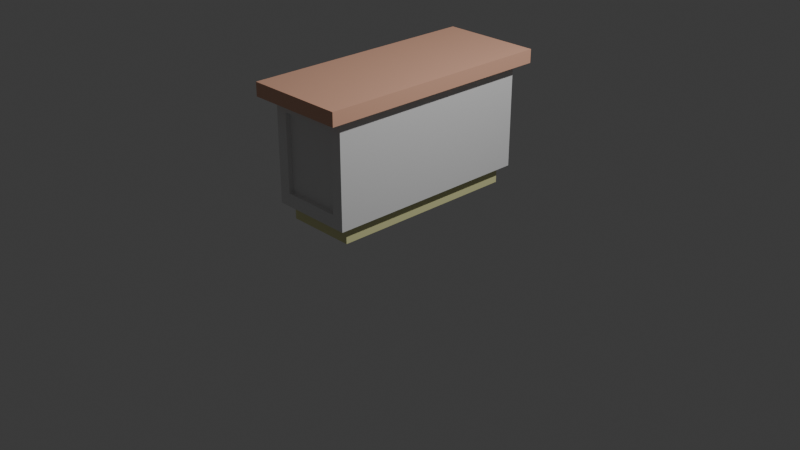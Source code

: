 # Source: Table001.blend  (saved by Blender 5.0.119; exported with 4.5.12 LTS)
import bpy
from mathutils import Matrix  # noqa: F401  (used for matrix-valued properties, if any)

bpy.ops.wm.read_factory_settings(use_empty=True)
scene = bpy.context.scene
scene.name = 'Scene'

# ---- collections
col_collection = bpy.data.collections.new('Collection'); scene.collection.children.link(col_collection)

# ---- materials (node trees are filled in below, after node groups)
mat_base001 = bpy.data.materials.new('Base001')
mat_base001.alpha_threshold = 0.0
mat_base001.use_backface_culling_lightprobe_volume = False
mat_base001.roughness = 0.5
mat_base001.line_color = (0.0, 0.0, 0.0, 1.0)
mat_base002 = bpy.data.materials.new('Base002')
mat_top001 = bpy.data.materials.new('Top001')

# ---- material node trees
mat_base001.use_nodes = True; mat_base001.node_tree.nodes.clear()
_N = mat_base001.node_tree.nodes; _L = mat_base001.node_tree.links
n0 = _N.new('ShaderNodeOutputMaterial'); n0.name = 'Material Output'; n0.location = (200, 100)
n1 = _N.new('ShaderNodeBsdfPrincipled'); n1.name = 'Principled BSDF'; n1.location = (-200, 100)
n1.inputs[0].default_value = (0.8, 0.7925, 0.4094, 1.0)
_L.new(n1.outputs[0], n0.inputs[0])
n0.is_active_output = True
mat_base002.use_nodes = True; mat_base002.node_tree.nodes.clear()
_N = mat_base002.node_tree.nodes; _L = mat_base002.node_tree.links
n0 = _N.new('ShaderNodeBsdfPrincipled'); n0.name = 'Principled BSDF'; n0.location = (-200, 100)
n1 = _N.new('ShaderNodeOutputMaterial'); n1.name = 'Material Output'; n1.location = (200, 100)
_L.new(n0.outputs[0], n1.inputs[0])
n1.is_active_output = True
mat_top001.use_nodes = True; mat_top001.node_tree.nodes.clear()
_N = mat_top001.node_tree.nodes; _L = mat_top001.node_tree.links
n0 = _N.new('ShaderNodeBsdfPrincipled'); n0.name = 'Principled BSDF'; n0.location = (-200, 100)
n0.inputs[0].default_value = (0.8, 0.4486, 0.3118, 1.0)
n1 = _N.new('ShaderNodeOutputMaterial'); n1.name = 'Material Output'; n1.location = (200, 100)
_L.new(n0.outputs[0], n1.inputs[0])
n1.is_active_output = True

# ---- world
world_world = bpy.data.worlds.new('World'); scene.world = world_world
world_world.use_nodes = True; world_world.node_tree.nodes.clear()
_N = world_world.node_tree.nodes; _L = world_world.node_tree.links
n0 = _N.new('ShaderNodeOutputWorld'); n0.name = 'World Output'; n0.location = (200, 100)
n1 = _N.new('ShaderNodeBackground'); n1.name = 'Background'; n1.location = (-200, 100)
n1.inputs[0].default_value = (0.05088, 0.05088, 0.05088, 1.0)
_L.new(n1.outputs[0], n0.inputs[0])
n0.is_active_output = True
world_world.color = (0.05088, 0.05088, 0.05088)
world_world.sun_shadow_jitter_overblur = 0.0

# ---- cameras
cam_camera = bpy.data.cameras.new('Camera')
cam_camera.clip_end = 100.0
cam_camera.ortho_scale = 7.314

# ---- lights
light_light = bpy.data.lights.new('Light', 'POINT')
light_light.energy = 1000.0
light_light.shadow_soft_size = 0.1

# ---- meshes
me_cube = bpy.data.meshes.new('Cube')
me_cube.from_pydata([(0.4686, 2.555, 0.7499), (0.5421, 2.328, -1.0), (0.4675, -2.555, 0.7488), (0.5421, -2.312, -1.0), (-0.6453, 2.305, 0.7502), (-0.5421, 2.328, -1.0), (-0.6453, -2.305, 0.7505), (-0.5421, -2.312, -1.0), (-0.6453, 2.305, -0.7502), (-0.6453, -2.305, -0.7505), (0.4686, 2.555, -0.7499), (0.4675, -2.555, -0.7488), (-0.5421, 2.328, -1.0), (-0.5421, -2.312, -1.0), (0.5421, 2.328, -1.0), (0.5421, -2.312, -1.0), (-0.5421, 2.328, -1.328), (-0.5421, -2.312, -1.328), (0.5421, 2.328, -1.328), (0.5421, -2.312, -1.328), (-0.7805, -2.902, 0.9907), (-0.7805, -2.902, 1.25), (-0.7805, 2.902, 0.9907), (-0.7805, 2.902, 1.25), (0.7805, -2.902, 0.9907), (0.7805, -2.902, 1.25), (0.7805, 2.902, 0.9907), (0.7805, 2.902, 1.25), (-0.6453, 0.2498, -0.7502), (0.6453, 0.0, 1.0), (-0.6453, 0.2498, 0.7502), (0.6453, 0.0, -1.0), (-0.5421, 0.007817, -1.0), (0.5421, 0.007817, -1.0), (-0.5421, 0.007817, -1.0), (0.5421, 0.007817, -1.0), (-0.5421, 0.007817, -1.328), (0.5421, 0.007817, -1.328), (-0.4647, 2.555, 0.7499), (-0.4647, 2.555, -0.7499), (-0.6453, -0.2495, 0.7505), (-0.6453, -0.2495, -0.7505), (-0.6453, 0.0, -1.0), (-0.4636, -2.555, -0.7488), (-0.4636, -2.555, 0.7488), (-0.6453, 0.0, 1.0), (-0.6453, -2.555, -1.0), (-0.6453, -2.555, 1.0), (0.6453, -2.555, 1.0), (0.6453, -2.555, -1.0), (0.6453, 2.555, -1.0), (-0.6453, 2.555, -1.0), (0.6453, 2.555, 1.0), (-0.6453, 2.555, 1.0), (-0.593, 2.305, 0.7502), (-0.593, 2.305, -0.7502), (-0.593, 0.2498, 0.7502), (-0.593, 0.2498, -0.7502), (-0.593, -0.2495, -0.7505), (-0.593, -2.305, -0.7505), (-0.593, -2.305, 0.7505), (-0.593, -0.2495, 0.7505), (-0.4636, -2.44, -0.7488), (-0.4636, -2.44, 0.7488), (0.4675, -2.44, 0.7488), (0.4675, -2.44, -0.7488), (0.4686, 2.441, -0.7499), (-0.4647, 2.441, -0.7499), (0.4686, 2.441, 0.7499), (-0.4647, 2.441, 0.7499)], [], [(45, 48, 29), (44, 64, 2), (30, 57, 28), (3, 13, 15), (29, 49, 31), (0, 69, 38), (7, 42, 32), (5, 50, 1), (3, 46, 7), (1, 31, 33), (15, 37, 35), (32, 12, 34), (33, 15, 35), (5, 14, 12), (37, 17, 36), (14, 16, 12), (13, 19, 15), (12, 36, 34), (21, 22, 20), (23, 26, 22), (27, 24, 26), (25, 20, 24), (26, 20, 22), (23, 25, 27), (34, 17, 13), (18, 36, 16), (1, 35, 14), (7, 34, 13), (35, 18, 14), (3, 31, 49), (5, 42, 51), (52, 31, 50), (6, 59, 9), (53, 29, 52), (4, 51, 8), (30, 53, 4), (8, 42, 28), (30, 42, 45), (41, 46, 9), (9, 47, 6), (6, 45, 40), (40, 42, 41), (43, 47, 46), (11, 48, 2), (44, 48, 47), (43, 49, 11), (39, 50, 51), (0, 50, 10), (39, 53, 38), (38, 52, 0), (56, 55, 57), (60, 58, 59), (4, 56, 30), (40, 60, 6), (9, 58, 41), (28, 55, 8), (41, 61, 40), (8, 54, 4), (64, 62, 65), (43, 63, 44), (11, 62, 43), (2, 65, 11), (69, 66, 67), (10, 68, 0), (38, 67, 39), (39, 66, 10), (45, 47, 48), (44, 63, 64), (30, 56, 57), (3, 7, 13), (29, 48, 49), (0, 68, 69), (7, 46, 42), (5, 51, 50), (3, 49, 46), (1, 50, 31), (15, 19, 37), (32, 5, 12), (33, 3, 15), (5, 1, 14), (37, 19, 17), (14, 18, 16), (13, 17, 19), (12, 16, 36), (21, 23, 22), (23, 27, 26), (27, 25, 24), (25, 21, 20), (26, 24, 20), (23, 21, 25), (34, 36, 17), (18, 37, 36), (1, 33, 35), (7, 32, 34), (35, 37, 18), (3, 33, 31), (5, 32, 42), (52, 29, 31), (6, 60, 59), (53, 45, 29), (4, 53, 51), (30, 45, 53), (8, 51, 42), (30, 28, 42), (41, 42, 46), (9, 46, 47), (6, 47, 45), (40, 45, 42), (43, 44, 47), (11, 49, 48), (44, 2, 48), (43, 46, 49), (39, 10, 50), (0, 52, 50), (39, 51, 53), (38, 53, 52), (56, 54, 55), (60, 61, 58), (4, 54, 56), (40, 61, 60), (9, 59, 58), (28, 57, 55), (41, 58, 61), (8, 55, 54), (64, 63, 62), (43, 62, 63), (11, 65, 62), (2, 64, 65), (69, 68, 66), (10, 66, 68), (38, 69, 67), (39, 67, 66)])
me_cube.polygons.foreach_set('material_index', [0, 1, 1, 0, 1, 1, 1, 1, 1, 1, 0, 0, 0, 0, 0, 0, 0, 0, 2, 2, 2, 2, 2, 2, 0, 0, 0, 0, 0, 1, 1, 1, 1, 0, 1, 1, 1, 1, 1, 1, 1, 1, 1, 1, 1, 1, 1, 1, 1, 1, 1, 1, 0, 1, 1, 1, 1, 1, 1, 1, 1, 1, 1, 1, 1, 1, 0, 1, 1, 0, 1, 1, 1, 1, 1, 1, 0, 0, 0, 0, 0, 0, 0, 0, 2, 2, 2, 2, 2, 2, 0, 0, 0, 0, 0, 1, 1, 1, 1, 0, 1, 1, 1, 1, 1, 1, 1, 1, 1, 1, 1, 1, 1, 1, 1, 1, 1, 1, 0, 1, 1, 1, 1, 1, 1, 1, 1, 1, 1, 1, 1, 1])
_uv = me_cube.uv_layers.new(name='UVMap')
_uv.uv.foreach_set('vector', [0.875, 0.625, 0.625, 0.75, 0.625, 0.625, 0.5936, 0.9513, 0.5936, 0.7987, 0.5936, 0.7987, 0.5938, 0.1372, 0.4062, 0.1372, 0.4062, 0.1372, 0.355, 0.745, 0.145, 0.745, 0.355, 0.745, 0.625, 0.625, 0.375, 0.75, 0.375, 0.625, 0.5937, 0.4516, 0.5937, 0.2984, 0.5937, 0.2984, 0.145, 0.745, 0.125, 0.625, 0.145, 0.625, 0.145, 0.505, 0.375, 0.5, 0.355, 0.505, 0.355, 0.745, 0.125, 0.75, 0.145, 0.745, 0.355, 0.505, 0.375, 0.625, 0.355, 0.625, 0.355, 0.745, 0.355, 0.625, 0.355, 0.625, 0.145, 0.625, 0.145, 0.505, 0.145, 0.625, 0.355, 0.625, 0.355, 0.745, 0.355, 0.625, 0.145, 0.505, 0.355, 0.505, 0.145, 0.505, 0.355, 0.625, 0.145, 0.745, 0.145, 0.625, 0.355, 0.505, 0.145, 0.505, 0.145, 0.505, 0.145, 0.745, 0.355, 0.745, 0.355, 0.745, 0.145, 0.505, 0.145, 0.625, 0.145, 0.625, 0.625, 0.0, 0.375, 0.25, 0.375, 0.0, 0.625, 0.25, 0.375, 0.5, 0.375, 0.25, 0.625, 0.5, 0.375, 0.75, 0.375, 0.5, 0.625, 0.75, 0.375, 1.0, 0.375, 0.75, 0.375, 0.5, 0.125, 0.75, 0.125, 0.5, 0.875, 0.5, 0.625, 0.75, 0.625, 0.5, 0.145, 0.625, 0.145, 0.745, 0.145, 0.745, 0.355, 0.505, 0.145, 0.625, 0.145, 0.505, 0.355, 0.505, 0.355, 0.625, 0.355, 0.505, 0.145, 0.745, 0.145, 0.625, 0.145, 0.745, 0.355, 0.625, 0.355, 0.505, 0.355, 0.505, 0.355, 0.745, 0.375, 0.625, 0.375, 0.75, 0.145, 0.505, 0.125, 0.625, 0.125, 0.5, 0.625, 0.5, 0.375, 0.625, 0.375, 0.5, 0.5938, 0.01221, 0.4062, 0.01221, 0.4062, 0.01221, 0.875, 0.5, 0.625, 0.625, 0.625, 0.5, 0.5938, 0.2378, 0.375, 0.25, 0.4062, 0.2378, 0.5938, 0.1372, 0.625, 0.25, 0.5938, 0.2378, 0.4062, 0.2378, 0.375, 0.125, 0.4062, 0.1372, 0.5938, 0.1372, 0.375, 0.125, 0.625, 0.125, 0.4062, 0.1128, 0.375, 0.0, 0.4062, 0.01221, 0.4062, 0.01221, 0.625, 0.0, 0.5938, 0.01221, 0.5938, 0.01221, 0.625, 0.125, 0.5938, 0.1128, 0.5938, 0.1128, 0.375, 0.125, 0.4062, 0.1128, 0.4064, 0.9513, 0.625, 1.0, 0.375, 1.0, 0.4064, 0.7987, 0.625, 0.75, 0.5936, 0.7987, 0.5936, 0.9513, 0.625, 0.75, 0.625, 1.0, 0.4064, 0.9513, 0.375, 0.75, 0.4064, 0.7987, 0.4063, 0.2984, 0.375, 0.5, 0.375, 0.25, 0.5937, 0.4516, 0.375, 0.5, 0.4063, 0.4516, 0.4063, 0.2984, 0.625, 0.25, 0.5937, 0.2984, 0.5937, 0.2984, 0.625, 0.5, 0.5937, 0.4516, 0.5938, 0.1372, 0.4062, 0.2378, 0.4062, 0.1372, 0.5938, 0.01221, 0.4062, 0.1128, 0.4062, 0.01221, 0.5938, 0.2378, 0.5938, 0.1372, 0.5938, 0.1372, 0.5938, 0.1128, 0.5938, 0.01221, 0.5938, 0.01221, 0.4062, 0.01221, 0.4062, 0.1128, 0.4062, 0.1128, 0.4062, 0.1372, 0.4062, 0.2378, 0.4062, 0.2378, 0.4062, 0.1128, 0.5938, 0.1128, 0.5938, 0.1128, 0.4062, 0.2378, 0.5938, 0.2378, 0.5938, 0.2378, 0.5936, 0.7987, 0.4064, 0.9513, 0.4064, 0.7987, 0.4064, 0.9513, 0.5936, 0.9513, 0.5936, 0.9513, 0.4064, 0.7987, 0.4064, 0.9513, 0.4064, 0.9513, 0.5936, 0.7987, 0.4064, 0.7987, 0.4064, 0.7987, 0.5937, 0.2984, 0.4063, 0.4516, 0.4063, 0.2984, 0.4063, 0.4516, 0.5937, 0.4516, 0.5937, 0.4516, 0.5937, 0.2984, 0.4063, 0.2984, 0.4063, 0.2984, 0.4063, 0.2984, 0.4063, 0.4516, 0.4063, 0.4516, 0.875, 0.625, 0.875, 0.75, 0.625, 0.75, 0.5936, 0.9513, 0.5936, 0.9513, 0.5936, 0.7987, 0.5938, 0.1372, 0.5938, 0.1372, 0.4062, 0.1372, 0.355, 0.745, 0.145, 0.745, 0.145, 0.745, 0.625, 0.625, 0.625, 0.75, 0.375, 0.75, 0.5937, 0.4516, 0.5937, 0.4516, 0.5937, 0.2984, 0.145, 0.745, 0.125, 0.75, 0.125, 0.625, 0.145, 0.505, 0.125, 0.5, 0.375, 0.5, 0.355, 0.745, 0.375, 0.75, 0.125, 0.75, 0.355, 0.505, 0.375, 0.5, 0.375, 0.625, 0.355, 0.745, 0.355, 0.745, 0.355, 0.625, 0.145, 0.625, 0.145, 0.505, 0.145, 0.505, 0.355, 0.625, 0.355, 0.745, 0.355, 0.745, 0.145, 0.505, 0.355, 0.505, 0.355, 0.505, 0.355, 0.625, 0.355, 0.745, 0.145, 0.745, 0.355, 0.505, 0.355, 0.505, 0.145, 0.505, 0.145, 0.745, 0.145, 0.745, 0.355, 0.745, 0.145, 0.505, 0.145, 0.505, 0.145, 0.625, 0.625, 0.0, 0.625, 0.25, 0.375, 0.25, 0.625, 0.25, 0.625, 0.5, 0.375, 0.5, 0.625, 0.5, 0.625, 0.75, 0.375, 0.75, 0.625, 0.75, 0.625, 1.0, 0.375, 1.0, 0.375, 0.5, 0.375, 0.75, 0.125, 0.75, 0.875, 0.5, 0.875, 0.75, 0.625, 0.75, 0.145, 0.625, 0.145, 0.625, 0.145, 0.745, 0.355, 0.505, 0.355, 0.625, 0.145, 0.625, 0.355, 0.505, 0.355, 0.625, 0.355, 0.625, 0.145, 0.745, 0.145, 0.625, 0.145, 0.625, 0.355, 0.625, 0.355, 0.625, 0.355, 0.505, 0.355, 0.745, 0.355, 0.625, 0.375, 0.625, 0.145, 0.505, 0.145, 0.625, 0.125, 0.625, 0.625, 0.5, 0.625, 0.625, 0.375, 0.625, 0.5938, 0.01221, 0.5938, 0.01221, 0.4062, 0.01221, 0.875, 0.5, 0.875, 0.625, 0.625, 0.625, 0.5938, 0.2378, 0.625, 0.25, 0.375, 0.25, 0.5938, 0.1372, 0.625, 0.125, 0.625, 0.25, 0.4062, 0.2378, 0.375, 0.25, 0.375, 0.125, 0.5938, 0.1372, 0.4062, 0.1372, 0.375, 0.125, 0.4062, 0.1128, 0.375, 0.125, 0.375, 0.0, 0.4062, 0.01221, 0.375, 0.0, 0.625, 0.0, 0.5938, 0.01221, 0.625, 0.0, 0.625, 0.125, 0.5938, 0.1128, 0.625, 0.125, 0.375, 0.125, 0.4064, 0.9513, 0.5936, 0.9513, 0.625, 1.0, 0.4064, 0.7987, 0.375, 0.75, 0.625, 0.75, 0.5936, 0.9513, 0.5936, 0.7987, 0.625, 0.75, 0.4064, 0.9513, 0.375, 1.0, 0.375, 0.75, 0.4063, 0.2984, 0.4063, 0.4516, 0.375, 0.5, 0.5937, 0.4516, 0.625, 0.5, 0.375, 0.5, 0.4063, 0.2984, 0.375, 0.25, 0.625, 0.25, 0.5937, 0.2984, 0.625, 0.25, 0.625, 0.5, 0.5938, 0.1372, 0.5938, 0.2378, 0.4062, 0.2378, 0.5938, 0.01221, 0.5938, 0.1128, 0.4062, 0.1128, 0.5938, 0.2378, 0.5938, 0.2378, 0.5938, 0.1372, 0.5938, 0.1128, 0.5938, 0.1128, 0.5938, 0.01221, 0.4062, 0.01221, 0.4062, 0.01221, 0.4062, 0.1128, 0.4062, 0.1372, 0.4062, 0.1372, 0.4062, 0.2378, 0.4062, 0.1128, 0.4062, 0.1128, 0.5938, 0.1128, 0.4062, 0.2378, 0.4062, 0.2378, 0.5938, 0.2378, 0.5936, 0.7987, 0.5936, 0.9513, 0.4064, 0.9513, 0.4064, 0.9513, 0.4064, 0.9513, 0.5936, 0.9513, 0.4064, 0.7987, 0.4064, 0.7987, 0.4064, 0.9513, 0.5936, 0.7987, 0.5936, 0.7987, 0.4064, 0.7987, 0.5937, 0.2984, 0.5937, 0.4516, 0.4063, 0.4516, 0.4063, 0.4516, 0.4063, 0.4516, 0.5937, 0.4516, 0.5937, 0.2984, 0.5937, 0.2984, 0.4063, 0.2984, 0.4063, 0.2984, 0.4063, 0.2984, 0.4063, 0.4516])
me_cube.materials.append(mat_base001)
me_cube.materials.append(mat_base002)
me_cube.materials.append(mat_top001)
me_cube.use_mirror_vertex_groups = False
me_cube.update()

# ---- objects
ob_cube = bpy.data.objects.new('Cube', me_cube)
ob_light = bpy.data.objects.new('Light', light_light)
ob_camera = bpy.data.objects.new('Camera', cam_camera)

# ---- transforms, parenting, visibility, modifiers, constraints
ob_cube.location = (0.0, 0.0, 0.9415)
ob_cube.scale = (0.6889, 0.4415, 0.5479)
ob_cube.lock_rotations_4d = False
ob_cube.empty_display_type = 'ARROWS'
ob_cube.lineart.crease_threshold = 0.0
ob_light.location = (4.076, 1.005, 5.904)
ob_light.rotation_euler = (0.6503, 0.05522, 1.866)
ob_light.lock_rotations_4d = False
ob_light.empty_display_type = 'ARROWS'
ob_light.color = (0.0, 0.0, 0.0, 0.0)
ob_light.lineart.crease_threshold = 0.0
ob_camera.location = (7.359, -6.926, 4.958)
ob_camera.rotation_euler = (1.109, 0.0, 0.8149)
ob_camera.lock_rotations_4d = False
ob_camera.empty_display_type = 'ARROWS'
ob_camera.color = (0.0, 0.0, 0.0, 0.0)
ob_camera.display_type = 'WIRE'
ob_camera.lineart.crease_threshold = 0.0

# ---- collection membership
col_collection.objects.link(ob_cube)
col_collection.objects.link(ob_light)
col_collection.objects.link(ob_camera)

# ---- scene / render settings (as saved in the file)
scene.camera = ob_camera
scene.frame_start = 1; scene.frame_end = 250; scene.frame_set(1)
scene.render.engine = 'BLENDER_EEVEE_NEXT'
scene.render.bake_bias = 0.0
scene.render.bake_samples = 0
scene.cycles.sampling_pattern = 'TABULATED_SOBOL'
scene.eevee.use_volume_custom_range = False
bpy.context.view_layer.update()
